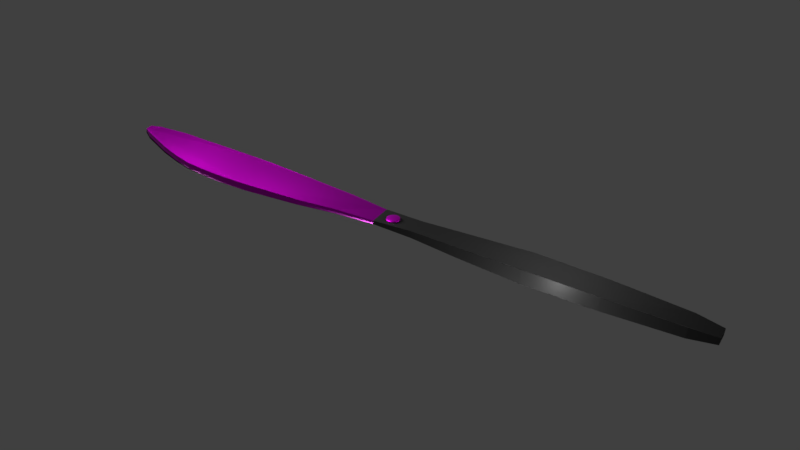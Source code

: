# Source: knife.blend  (saved by Blender 2.79.0; exported with 4.5.12 LTS)
import bpy
from mathutils import Matrix  # noqa: F401  (used for matrix-valued properties, if any)

bpy.ops.wm.read_factory_settings(use_empty=True)
scene = bpy.context.scene
scene.name = 'Scene'

# ---- collections
col_collection_1 = bpy.data.collections.new('Collection 1'); scene.collection.children.link(col_collection_1)

# ---- images (referenced by path relative to the original .blend; pixels are not part of the script)
import os
ASSET_DIR = os.environ.get("B2B_ASSET_DIR", "")  # directory of the original .blend (textures are referenced by path, not embedded)
HERE = os.path.dirname(os.path.abspath(__file__))  # packed textures are extracted next to this script under _unpacked/

def load_image(name, relpath, width, height, colorspace="sRGB"):
    """Load a texture the original file referenced (path relative to the .blend, or extracted next to this script)."""
    p = next((c for c in (os.path.join(HERE, relpath), os.path.join(ASSET_DIR, relpath)) if relpath and os.path.exists(c)), "")
    if p:
        img = bpy.data.images.load(p, check_existing=True)
        img.name = name
    else:  # same state as the original file: an image datablock whose file is absent (Cycles renders it pink)
        img = bpy.data.images.new(name, width, height)
        img.source = "FILE"
        img.filepath = "//" + (relpath or name)
    img.colorspace_settings.name = colorspace
    return img
img_texturescom_aluminiumcrosshatched_1024_albedo_tiff = load_image('TexturesCom_AluminiumCrosshatched_1024_albedo.tiff', 'TexturesCom_AluminiumCrosshatched_1024_albedo.tiff', 1024, 1024, 'sRGB')
img_texturescom_aluminiumcrosshatched_1024_normal_tiff = load_image('TexturesCom_AluminiumCrosshatched_1024_normal.tiff', 'TexturesCom_AluminiumCrosshatched_1024_normal.tiff', 1024, 1024, 'Non-Color')
img_hingenailstexture_png = load_image('hingeNailsTexture.png', 'hingeNailsTexture.png', 1024, 1024, 'sRGB')
img_hingenailstexture_png_001 = load_image('hingeNailsTexture.png.001', 'hingeNailsTexture.png', 1024, 1024, 'sRGB')

# ---- materials (node trees are filled in below, after node groups)
mat_steel = bpy.data.materials.new('steel')
mat_steel.alpha_threshold = 0.0
mat_steel.roughness = 0.5
mat_base = bpy.data.materials.new('base')
mat_base.alpha_threshold = 0.0
mat_base.roughness = 0.5
mat_nail = bpy.data.materials.new('nail')
mat_nail.alpha_threshold = 0.0
mat_nail.roughness = 0.5
mat_nail_001 = bpy.data.materials.new('nail.001')
mat_nail_001.alpha_threshold = 0.0
mat_nail_001.roughness = 0.5
mat_metal_001 = bpy.data.materials.new('metal.001')
mat_metal_001.alpha_threshold = 0.0
mat_metal_001.roughness = 0.5

# ---- material node trees
mat_steel.use_nodes = True; mat_steel.node_tree.nodes.clear()
_N = mat_steel.node_tree.nodes; _L = mat_steel.node_tree.links
n0 = _N.new('ShaderNodeOutputMaterial'); n0.name = 'Material Output'; n0.location = (3, 336)
n1 = _N.new('ShaderNodeBsdfDiffuse'); n1.name = 'Diffuse BSDF'; n1.location = (-596, 386)
n1.inputs[0].default_value = (0.01742, 0.01031, 0.4991, 1.0)
n2 = _N.new('ShaderNodeBsdfPrincipled'); n2.name = 'Principled BSDF'; n2.location = (-541, 209)
n2.width = 150
n2.subsurface_method = 'BURLEY'
n2.inputs[1].default_value = 1.0
n2.inputs[2].default_value = 0.5134
n2.inputs[3].default_value = 1.45
n2.inputs[9].default_value = (1.0, 1.0, 1.0)
n3 = _N.new('ShaderNodeTexImage'); n3.name = 'Image Texture'; n3.location = (-736, 162)
n3.width = 140
n3.image = img_texturescom_aluminiumcrosshatched_1024_albedo_tiff
n4 = _N.new('ShaderNodeUVMap'); n4.name = 'UV Map'; n4.location = (-935, 85)
n4.uv_map = 'UVMap'
n5 = _N.new('ShaderNodeMixShader'); n5.name = 'Mix Shader'; n5.location = (-337, 408)
n5.inputs[0].default_value = 0.7236
n6 = _N.new('ShaderNodeNormalMap'); n6.name = 'Normal Map'; n6.location = (-829, -147)
n6.inputs[0].default_value = 5.0
n7 = _N.new('ShaderNodeTexImage'); n7.name = 'Image Texture.001'; n7.location = (-1023, -138)
n7.width = 140
n7.image = img_texturescom_aluminiumcrosshatched_1024_normal_tiff
_L.new(n1.outputs[0], n5.inputs[1])
_L.new(n3.outputs[0], n2.inputs[0])
_L.new(n4.outputs[0], n3.inputs[0])
_L.new(n2.outputs[0], n0.inputs[0])
_L.new(n6.outputs[0], n2.inputs[5])
_L.new(n7.outputs[0], n6.inputs[1])
n0.is_active_output = True
mat_base.use_nodes = True; mat_base.node_tree.nodes.clear()
_N = mat_base.node_tree.nodes; _L = mat_base.node_tree.links
n0 = _N.new('ShaderNodeOutputMaterial'); n0.name = 'Material Output'; n0.location = (300, 300)
n1 = _N.new('ShaderNodeBsdfPrincipled'); n1.name = 'Principled BSDF'; n1.location = (-80, 307)
n1.width = 150
n1.subsurface_method = 'BURLEY'
n1.inputs[0].default_value = (0.009311, 0.009311, 0.009311, 1.0)
n1.inputs[2].default_value = 1.0
n1.inputs[3].default_value = 1.45
n1.inputs[9].default_value = (1.0, 1.0, 1.0)
n1.inputs[19].default_value = 0.1739
n1.inputs[20].default_value = 0.3912
_L.new(n1.outputs[0], n0.inputs[0])
n0.is_active_output = True
mat_nail.use_nodes = True; mat_nail.node_tree.nodes.clear()
_N = mat_nail.node_tree.nodes; _L = mat_nail.node_tree.links
n0 = _N.new('ShaderNodeBsdfPrincipled'); n0.name = 'Principled BSDF'; n0.location = (215, 311)
n0.width = 150
n0.subsurface_method = 'BURLEY'
n0.inputs[1].default_value = 1.0
n0.inputs[3].default_value = 1.45
n0.inputs[9].default_value = (1.0, 1.0, 1.0)
n1 = _N.new('ShaderNodeTexImage'); n1.name = 'Image Texture'; n1.location = (-83, 298)
n1.width = 216
n1.image = img_hingenailstexture_png
n2 = _N.new('ShaderNodeOutputMaterial'); n2.name = 'Material Output'; n2.location = (806, 254)
n3 = _N.new('ShaderNodeMixShader'); n3.name = 'Mix Shader'; n3.location = (608, 260)
n4 = _N.new('ShaderNodeBsdfPrincipled'); n4.name = 'Principled BSDF.001'; n4.location = (395, 169)
n4.width = 150
n4.subsurface_method = 'BURLEY'
n4.inputs[0].default_value = (0.3737, 0.3737, 0.3737, 1.0)
n4.inputs[1].default_value = 1.0
n4.inputs[3].default_value = 1.45
n4.inputs[9].default_value = (1.0, 1.0, 1.0)
_L.new(n1.outputs[0], n0.inputs[0])
_L.new(n3.outputs[0], n2.inputs[0])
_L.new(n1.outputs[1], n3.inputs[0])
_L.new(n0.outputs[0], n3.inputs[2])
_L.new(n4.outputs[0], n3.inputs[1])
n2.is_active_output = True
mat_nail_001.use_nodes = True; mat_nail_001.node_tree.nodes.clear()
_N = mat_nail_001.node_tree.nodes; _L = mat_nail_001.node_tree.links
n0 = _N.new('ShaderNodeBsdfPrincipled'); n0.name = 'Principled BSDF'; n0.location = (215, 311)
n0.width = 150
n0.subsurface_method = 'BURLEY'
n0.inputs[1].default_value = 1.0
n0.inputs[3].default_value = 1.45
n0.inputs[9].default_value = (1.0, 1.0, 1.0)
n1 = _N.new('ShaderNodeTexImage'); n1.name = 'Image Texture'; n1.location = (-83, 298)
n1.width = 216
n1.image = img_hingenailstexture_png_001
n2 = _N.new('ShaderNodeOutputMaterial'); n2.name = 'Material Output'; n2.location = (806, 254)
n3 = _N.new('ShaderNodeMixShader'); n3.name = 'Mix Shader'; n3.location = (608, 260)
n4 = _N.new('ShaderNodeBsdfPrincipled'); n4.name = 'Principled BSDF.001'; n4.location = (395, 169)
n4.width = 150
n4.subsurface_method = 'BURLEY'
n4.inputs[0].default_value = (0.3737, 0.3737, 0.3737, 1.0)
n4.inputs[1].default_value = 1.0
n4.inputs[3].default_value = 1.45
n4.inputs[9].default_value = (1.0, 1.0, 1.0)
_L.new(n1.outputs[0], n0.inputs[0])
_L.new(n3.outputs[0], n2.inputs[0])
_L.new(n1.outputs[1], n3.inputs[0])
_L.new(n0.outputs[0], n3.inputs[2])
_L.new(n4.outputs[0], n3.inputs[1])
n2.is_active_output = True
mat_metal_001.use_nodes = True; mat_metal_001.node_tree.nodes.clear()
_N = mat_metal_001.node_tree.nodes; _L = mat_metal_001.node_tree.links
n0 = _N.new('ShaderNodeOutputMaterial'); n0.name = 'Material Output'; n0.location = (300, 300)
n1 = _N.new('ShaderNodeBsdfPrincipled'); n1.name = 'Principled BSDF'; n1.location = (63, 343)
n1.width = 150
n1.subsurface_method = 'BURLEY'
n1.inputs[0].default_value = (0.7246, 0.7246, 0.7246, 1.0)
n1.inputs[1].default_value = 1.0
n1.inputs[3].default_value = 1.45
n1.inputs[9].default_value = (1.0, 1.0, 1.0)
_L.new(n1.outputs[0], n0.inputs[0])
n0.is_active_output = True

# ---- world
world_world = bpy.data.worlds.new('World'); scene.world = world_world
world_world.color = (0.05088, 0.05088, 0.05088)
world_world.use_sun_shadow = False
world_world.sun_shadow_jitter_overblur = 0.0
world_world.cycles.sampling_method = 'MANUAL'

# ---- lights
light_point = bpy.data.lights.new('Point', 'POINT')
light_point.transmission_factor = 0.0
light_point.energy = 100.0
light_point.shadow_buffer_clip_start = 0.5
light_point.shadow_soft_size = 0.1
light_point.shadow_maximum_resolution = 0.006
light_point.use_absolute_resolution = True

# ---- meshes
me_cube_001 = bpy.data.meshes.new('Cube.001')
me_cube_001.from_pydata([(-0.3529, 3.543, -0.05998), (-0.3529, 3.543, 0.0473), (-0.2157, 3.892, -0.05998), (-0.2157, 3.892, 0.0473), (0.3811, 3.563, -0.05998), (0.3811, 3.563, 0.0473), (0.3872, 3.892, -0.05998), (0.3872, 3.892, 0.0473), (-0.4597, 2.995, -0.05998), (-0.4597, 2.995, 0.0473), (0.3856, 3.01, -0.05998), (0.3856, 3.01, 0.0473), (-0.4663, 2.211, -0.06269), (-0.4663, 2.211, 0.05001), (0.3718, 2.206, -0.06269), (0.3718, 2.206, 0.05001), (-0.3738, 1.327, -0.04976), (-0.3738, 1.327, 0.03708), (0.3265, 1.323, -0.04976), (0.3265, 1.323, 0.03708), (-0.2637, 0.7309, -0.04391), (-0.2637, 0.7309, 0.03123), (0.2926, 0.7273, -0.04391), (0.2926, 0.7273, 0.03123), (0.04446, 4.397, -0.05998), (0.04446, 4.397, 0.0473), (0.3288, 4.374, -0.05998), (0.3288, 4.374, 0.0473), (-0.2216, 0.09785, -0.02323), (-0.2216, 0.09785, 0.03531), (0.1987, 0.09519, -0.02323), (0.1987, 0.09519, 0.03531), (-0.1956, -0.5157, -0.04992), (-0.1956, -0.5157, 0.06201), (0.1649, -0.518, -0.04992), (0.1649, -0.518, 0.06201), (-0.2462, -1.276, -0.07844), (-0.2462, -1.276, 0.09053), (0.2024, -1.279, -0.07844), (0.2024, -1.279, 0.09053), (-0.2879, -2.278, -0.1087), (-0.2879, -2.278, 0.1208), (0.2584, -2.282, -0.1087), (0.2584, -2.282, 0.1208), (-0.2823, -3.427, -0.1034), (-0.2823, -3.427, 0.1155), (0.239, -3.431, -0.1034), (0.239, -3.431, 0.1155), (-0.2354, -4.632, -0.08073), (-0.2354, -4.632, 0.09281), (0.1777, -4.634, -0.08073), (0.1777, -4.634, 0.09281), (-0.1654, -5.063, -0.05131), (-0.1654, -5.063, 0.0634), (0.1051, -5.065, -0.05131), (0.1051, -5.065, 0.0634), (-0.4291, 3.269, -0.05998), (-0.4291, 3.269, 0.0473), (0.3853, 3.286, -0.05998), (0.3853, 3.286, 0.0473), (0.3814, 2.608, -0.06133), (-0.48, 2.603, -0.06133), (-0.48, 2.603, 0.04865), (0.3814, 2.608, 0.04865), (0.1522, 4.546, 0.02859), (0.1522, 4.546, -0.04127), (0.2543, 4.527, -0.02009), (0.2543, 4.527, 0.04976)], [], [(0, 1, 3, 2), (6, 7, 5, 4), (57, 56, 8, 9), (58, 59, 11, 10), (62, 61, 12, 13), (60, 63, 15, 14), (14, 15, 19, 18), (13, 12, 16, 17), (3, 1, 57, 9, 62, 13, 17, 21, 29, 31, 23, 19, 15, 63, 11, 59, 5, 7, 27, 67, 64, 25), (17, 16, 20, 21), (2, 24, 65, 66, 26, 6, 4, 58, 10, 60, 14, 18, 22, 30, 28, 20, 16, 12, 61, 8, 56, 0), (18, 19, 23, 22), (2, 3, 25, 24), (7, 6, 26, 27), (28, 30, 34, 32), (21, 20, 28, 29), (22, 23, 31, 30), (33, 32, 36, 37), (29, 28, 32, 33), (31, 29, 33, 35), (30, 31, 35, 34), (39, 37, 41, 43), (35, 33, 37, 39), (34, 35, 39, 38), (32, 34, 38, 36), (40, 42, 46, 44), (38, 39, 43, 42), (36, 38, 42, 40), (37, 36, 40, 41), (41, 40, 44, 45), (43, 41, 45, 47), (42, 43, 47, 46), (50, 51, 55, 54), (46, 47, 51, 50), (49, 53, 55, 51, 47, 45), (45, 44, 48, 49), (54, 55, 53, 52), (49, 48, 52, 53), (4, 5, 59, 58), (1, 0, 56, 57), (10, 11, 63, 60), (9, 8, 61, 62), (24, 25, 64, 65), (50, 54, 52, 48, 44, 46), (65, 64, 67, 66), (66, 67, 27, 26)])
me_cube_001.polygons.foreach_set('use_smooth', [1, 1, 1, 1, 1, 1, 1, 1, 0, 1, 0, 1, 1, 1, 0, 1, 1, 0, 0, 0, 0, 0, 0, 0, 0, 0, 0, 0, 0, 0, 0, 0, 0, 0, 0, 0, 0, 0, 1, 1, 1, 1, 1, 0, 1, 1])
me_cube_001.polygons.foreach_set('material_index', [0, 0, 0, 0, 0, 0, 0, 0, 0, 0, 0, 0, 0, 0, 1, 0, 0, 1, 1, 1, 1, 1, 1, 1, 1, 1, 1, 1, 1, 1, 1, 1, 1, 1, 1, 1, 1, 1, 0, 0, 0, 0, 0, 1, 0, 0])
_uv = me_cube_001.uv_layers.new(name='UVMap')
_uv.uv.foreach_set('vector', [0.2738, 0.2396, 0.2578, 0.2396, 0.2578, 0.1577, 0.2738, 0.1577, 0.2906, 0.853, 0.2746, 0.853, 0.2746, 0.7791, 0.2906, 0.7791, 0.2578, 0.3031, 0.2738, 0.3031, 0.2738, 0.365, 0.2578, 0.365, 0.2906, 0.7172, 0.2746, 0.7172, 0.2746, 0.6552, 0.2906, 0.6552, 0.2576, 0.4526, 0.274, 0.4526, 0.2742, 0.5391, 0.2574, 0.5391, 0.2908, 0.5649, 0.2744, 0.5649, 0.2742, 0.4746, 0.291, 0.4746, 0.291, 0.4746, 0.2742, 0.4746, 0.2761, 0.2762, 0.2891, 0.2762, 0.2574, 0.5391, 0.2742, 0.5391, 0.2723, 0.7323, 0.2593, 0.7323, 0.1661, 0.8517, 0.1462, 0.7732, 0.1352, 0.7115, 0.1311, 0.6498, 0.1287, 0.5618, 0.1313, 0.4739, 0.1466, 0.2756, 0.1639, 0.142, 0.1712, 0.0, 0.234, 0.0003983, 0.2471, 0.1425, 0.2512, 0.2763, 0.2566, 0.4747, 0.2574, 0.565, 0.2574, 0.6553, 0.2569, 0.7173, 0.2558, 0.7793, 0.2562, 0.8532, 0.2467, 0.9614, 0.2353, 0.9954, 0.2201, 0.9995, 0.2042, 0.9658, 0.2593, 0.7323, 0.2723, 0.7323, 0.2714, 0.8609, 0.2602, 0.8609, 0.03745, 0.1478, 0.07552, 0.03376, 0.09139, 0.0, 0.1067, 0.004167, 0.118, 0.03816, 0.1275, 0.1464, 0.1271, 0.2203, 0.1282, 0.2822, 0.1287, 0.3442, 0.1287, 0.4345, 0.1279, 0.5248, 0.1225, 0.7232, 0.1184, 0.857, 0.1054, 0.9992, 0.04256, 0.9996, 0.03526, 0.8575, 0.01788, 0.7239, 0.002654, 0.5256, 0.0, 0.4377, 0.002412, 0.3497, 0.006551, 0.2881, 0.0175, 0.2263, 0.2891, 0.2762, 0.2761, 0.2762, 0.277, 0.1423, 0.2882, 0.1423, 0.2738, 0.1577, 0.2578, 0.1577, 0.2578, 0.03678, 0.2738, 0.03678, 0.2746, 0.853, 0.2906, 0.853, 0.2906, 0.9611, 0.2746, 0.9611, 0.5133, 0.4634, 0.6964, 0.4627, 0.6879, 0.5266, 0.5309, 0.5272, 0.2602, 0.8609, 0.2714, 0.8609, 0.2683, 1.0, 0.2596, 1.0, 0.2882, 0.1423, 0.277, 0.1423, 0.2764, 0.0, 0.2851, 0.0, 0.7757, 0.5277, 0.8245, 0.5277, 0.8369, 0.6069, 0.7633, 0.6069, 0.7873, 0.4641, 0.8128, 0.4641, 0.8245, 0.5277, 0.7757, 0.5277, 0.3213, 0.5373, 0.1382, 0.5365, 0.1559, 0.4728, 0.3129, 0.4734, 0.8873, 0.4609, 0.9128, 0.4609, 0.9244, 0.5247, 0.8757, 0.5247, 0.337, 0.3944, 0.1416, 0.3936, 0.1338, 0.2892, 0.3717, 0.2902, 0.3129, 0.4734, 0.1559, 0.4728, 0.1416, 0.3936, 0.337, 0.3944, 0.8757, 0.5247, 0.9244, 0.5247, 0.9369, 0.6038, 0.8633, 0.6038, 0.5309, 0.5272, 0.6879, 0.5266, 0.7121, 0.6056, 0.5167, 0.6064, 0.5088, 0.7108, 0.7468, 0.7098, 0.7501, 0.8293, 0.5231, 0.8303, 0.8633, 0.6038, 0.9369, 0.6038, 0.95, 0.7082, 0.8501, 0.7082, 0.5167, 0.6064, 0.7121, 0.6056, 0.7468, 0.7098, 0.5088, 0.7108, 0.7633, 0.6069, 0.8369, 0.6069, 0.8501, 0.7113, 0.7501, 0.7113, 0.7501, 0.7113, 0.8501, 0.7113, 0.8478, 0.8306, 0.7524, 0.8306, 0.3717, 0.2902, 0.1338, 0.2892, 0.148, 0.1697, 0.3751, 0.1707, 0.8501, 0.7082, 0.95, 0.7082, 0.9477, 0.8277, 0.8524, 0.8277, 0.8623, 0.9528, 0.9379, 0.9528, 0.925, 0.9976, 0.8751, 0.9976, 0.8524, 0.8277, 0.9477, 0.8277, 0.9379, 0.9528, 0.8623, 0.9528, 0.1808, 0.04465, 0.2157, 0.0, 0.3335, 0.0004925, 0.3607, 0.04541, 0.3751, 0.1707, 0.148, 0.1697, 0.7524, 0.8306, 0.8478, 0.8306, 0.8379, 0.9555, 0.7623, 0.9555, 1.0, 0.02814, 0.95, 0.02814, 0.95, 6.2e-09, 1.0, 0.0, 0.7623, 0.9555, 0.8379, 0.9555, 0.8251, 0.9999, 0.7751, 0.9999, 0.2906, 0.7791, 0.2746, 0.7791, 0.2746, 0.7172, 0.2906, 0.7172, 0.2578, 0.2396, 0.2738, 0.2396, 0.2738, 0.3031, 0.2578, 0.3031, 0.2906, 0.6552, 0.2746, 0.6552, 0.2744, 0.5649, 0.2908, 0.5649, 0.2578, 0.365, 0.2738, 0.365, 0.274, 0.4526, 0.2576, 0.4526, 0.2738, 0.03678, 0.2578, 0.03678, 0.2606, 1.071e-07, 0.271, 0.0, 0.7358, 0.9546, 0.7086, 0.9995, 0.5907, 1.0, 0.5558, 0.9553, 0.5231, 0.8303, 0.7501, 0.8293, 0.291, 0.0, 0.3013, 0.003133, 0.3013, 0.02693, 0.291, 0.0238, 0.2847, 0.995, 0.2742, 0.995, 0.2746, 0.9611, 0.2906, 0.9611])
me_cube_001.materials.append(mat_steel)
me_cube_001.materials.append(mat_base)
me_cube_001.use_remesh_preserve_volume = False
me_cube_001.use_remesh_preserve_attributes = False
me_cube_001.use_mirror_vertex_groups = False
me_cube_001.update()
me_cylinder_001 = bpy.data.meshes.new('Cylinder.001')
me_cylinder_001.from_pydata([(0.0, 1.0, -1.0), (0.0, 1.0, 1.0), (0.1951, 0.9808, -1.0), (0.1951, 0.9808, 1.0), (0.3827, 0.9239, -1.0), (0.3827, 0.9239, 1.0), (0.5556, 0.8315, -1.0), (0.5556, 0.8315, 1.0), (0.7071, 0.7071, -1.0), (0.7071, 0.7071, 1.0), (0.8315, 0.5556, -1.0), (0.8315, 0.5556, 1.0), (0.9239, 0.3827, -1.0), (0.9239, 0.3827, 1.0), (0.9808, 0.1951, -1.0), (0.9808, 0.1951, 1.0), (1.0, 7.55e-08, -1.0), (1.0, 7.55e-08, 1.0), (0.9808, -0.1951, -1.0), (0.9808, -0.1951, 1.0), (0.9239, -0.3827, -1.0), (0.9239, -0.3827, 1.0), (0.8315, -0.5556, -1.0), (0.8315, -0.5556, 1.0), (0.7071, -0.7071, -1.0), (0.7071, -0.7071, 1.0), (0.5556, -0.8315, -1.0), (0.5556, -0.8315, 1.0), (0.3827, -0.9239, -1.0), (0.3827, -0.9239, 1.0), (0.1951, -0.9808, -1.0), (0.1951, -0.9808, 1.0), (-3.258e-07, -1.0, -1.0), (-3.258e-07, -1.0, 1.0), (-0.1951, -0.9808, -1.0), (-0.1951, -0.9808, 1.0), (-0.3827, -0.9239, -1.0), (-0.3827, -0.9239, 1.0), (-0.5556, -0.8315, -1.0), (-0.5556, -0.8315, 1.0), (-0.7071, -0.7071, -1.0), (-0.7071, -0.7071, 1.0), (-0.8315, -0.5556, -1.0), (-0.8315, -0.5556, 1.0), (-0.9239, -0.3827, -1.0), (-0.9239, -0.3827, 1.0), (-0.9808, -0.1951, -1.0), (-0.9808, -0.1951, 1.0), (-1.0, 9.656e-07, -1.0), (-1.0, 9.656e-07, 1.0), (-0.9808, 0.1951, -1.0), (-0.9808, 0.1951, 1.0), (-0.9239, 0.3827, -1.0), (-0.9239, 0.3827, 1.0), (-0.8315, 0.5556, -1.0), (-0.8315, 0.5556, 1.0), (-0.7071, 0.7071, -1.0), (-0.7071, 0.7071, 1.0), (-0.5556, 0.8315, -1.0), (-0.5556, 0.8315, 1.0), (-0.3827, 0.9239, -1.0), (-0.3827, 0.9239, 1.0), (-0.1951, 0.9808, -1.0), (-0.1951, 0.9808, 1.0), (-3.64e-09, 0.5416, -1.251), (0.1057, 0.5312, -1.251), (0.2073, 0.5004, -1.251), (0.3009, 0.4503, -1.251), (0.383, 0.383, -1.251), (0.4503, 0.3009, -1.251), (0.5004, 0.2073, -1.251), (0.5312, 0.1057, -1.251), (0.5416, 3.708e-08, -1.251), (0.5312, -0.1057, -1.251), (0.5004, -0.2073, -1.251), (0.4503, -0.3009, -1.251), (0.383, -0.383, -1.251), (0.3009, -0.4503, -1.251), (0.2073, -0.5004, -1.251), (0.1057, -0.5312, -1.251), (-1.801e-07, -0.5416, -1.251), (-0.1057, -0.5312, -1.251), (-0.2073, -0.5004, -1.251), (-0.3009, -0.4503, -1.251), (-0.383, -0.383, -1.251), (-0.4503, -0.3009, -1.251), (-0.5004, -0.2073, -1.251), (-0.5312, -0.1057, -1.251), (-0.5416, 5.192e-07, -1.251), (-0.5312, 0.1057, -1.251), (-0.5004, 0.2073, -1.251), (-0.4503, 0.3009, -1.251), (-0.383, 0.383, -1.251), (-0.3009, 0.4503, -1.251), (-0.2073, 0.5004, -1.251), (-0.1057, 0.5312, -1.251)], [], [(0, 1, 3, 2), (2, 3, 5, 4), (4, 5, 7, 6), (6, 7, 9, 8), (8, 9, 11, 10), (10, 11, 13, 12), (12, 13, 15, 14), (14, 15, 17, 16), (16, 17, 19, 18), (18, 19, 21, 20), (20, 21, 23, 22), (22, 23, 25, 24), (24, 25, 27, 26), (26, 27, 29, 28), (28, 29, 31, 30), (30, 31, 33, 32), (32, 33, 35, 34), (34, 35, 37, 36), (36, 37, 39, 38), (38, 39, 41, 40), (40, 41, 43, 42), (42, 43, 45, 44), (44, 45, 47, 46), (46, 47, 49, 48), (48, 49, 51, 50), (50, 51, 53, 52), (52, 53, 55, 54), (54, 55, 57, 56), (56, 57, 59, 58), (58, 59, 61, 60), (3, 1, 63, 61, 59, 57, 55, 53, 51, 49, 47, 45, 43, 41, 39, 37, 35, 33, 31, 29, 27, 25, 23, 21, 19, 17, 15, 13, 11, 9, 7, 5), (60, 61, 63, 62), (62, 63, 1, 0), (0, 2, 4, 6, 8, 10, 12, 14, 16, 18, 20, 22, 24, 26, 28, 30, 32, 34, 36, 38, 40, 42, 44, 46, 48, 50, 52, 54, 56, 58, 60, 62), (65, 64, 95, 94, 93, 92, 91, 90, 89, 88, 87, 86, 85, 84, 83, 82, 81, 80, 79, 78, 77, 76, 75, 74, 73, 72, 71, 70, 69, 68, 67, 66)])
me_cylinder_001.polygons.foreach_set('use_smooth', [True] * 35)
_uv = me_cylinder_001.uv_layers.new(name='UVMap')
_uv.uv.foreach_set('vector', [0.0, 0.0, 1.0, 0.0, 1.0, 1.0, 0.0, 1.0, 0.0, 0.0, 1.0, 0.0, 1.0, 1.0, 0.0, 1.0, 0.0, 0.0, 1.0, 0.0, 1.0, 1.0, 0.0, 1.0, 0.0, 0.0, 1.0, 0.0, 1.0, 1.0, 0.0, 1.0, 0.0, 0.0, 1.0, 0.0, 1.0, 1.0, 0.0, 1.0, 0.0, 0.0, 1.0, 0.0, 1.0, 1.0, 0.0, 1.0, 0.0, 0.0, 1.0, 0.0, 1.0, 1.0, 0.0, 1.0, 0.0, 0.0, 1.0, 0.0, 1.0, 1.0, 0.0, 1.0, 0.0, 0.0, 1.0, 0.0, 1.0, 1.0, 0.0, 1.0, 0.0, 0.0, 1.0, 0.0, 1.0, 1.0, 0.0, 1.0, 0.0, 0.0, 1.0, 0.0, 1.0, 1.0, 0.0, 1.0, 0.0, 0.0, 1.0, 0.0, 1.0, 1.0, 0.0, 1.0, 0.0, 0.0, 1.0, 0.0, 1.0, 1.0, 0.0, 1.0, 0.0, 0.0, 1.0, 0.0, 1.0, 1.0, 0.0, 1.0, 0.0, 0.0, 1.0, 0.0, 1.0, 1.0, 0.0, 1.0, 0.0, 0.0, 1.0, 0.0, 1.0, 1.0, 0.0, 1.0, 0.0, 0.0, 1.0, 0.0, 1.0, 1.0, 0.0, 1.0, 0.0, 0.0, 1.0, 0.0, 1.0, 1.0, 0.0, 1.0, 0.0, 0.0, 1.0, 0.0, 1.0, 1.0, 0.0, 1.0, 0.0, 0.0, 1.0, 0.0, 1.0, 1.0, 0.0, 1.0, 0.0, 0.0, 1.0, 0.0, 1.0, 1.0, 0.0, 1.0, 0.0, 0.0, 1.0, 0.0, 1.0, 1.0, 0.0, 1.0, 0.0, 0.0, 1.0, 0.0, 1.0, 1.0, 0.0, 1.0, 0.0, 0.0, 1.0, 0.0, 1.0, 1.0, 0.0, 1.0, 0.0, 0.0, 1.0, 0.0, 1.0, 1.0, 0.0, 1.0, 0.0, 0.0, 1.0, 0.0, 1.0, 1.0, 0.0, 1.0, 0.0, 0.0, 1.0, 0.0, 1.0, 1.0, 0.0, 1.0, 0.0, 0.0, 1.0, 0.0, 1.0, 1.0, 0.0, 1.0, 0.0, 0.0, 1.0, 0.0, 1.0, 1.0, 0.0, 1.0, 0.0, 0.0, 1.0, 0.0, 1.0, 1.0, 0.0, 1.0, 0.4804, 1.001, 0.448, 0.9941, 0.4175, 0.9814, 0.39, 0.963, 0.3666, 0.9396, 0.3483, 0.912, 0.3356, 0.8814, 0.3292, 0.8489, 0.3292, 0.8157, 0.3356, 0.7832, 0.3483, 0.7526, 0.3666, 0.725, 0.39, 0.7016, 0.4175, 0.6832, 0.448, 0.6705, 0.4804, 0.664, 0.5135, 0.664, 0.5459, 0.6705, 0.5764, 0.6832, 0.6039, 0.7016, 0.6272, 0.725, 0.6456, 0.7526, 0.6582, 0.7832, 0.6647, 0.8157, 0.6647, 0.8489, 0.6582, 0.8814, 0.6456, 0.912, 0.6272, 0.9396, 0.6039, 0.963, 0.5764, 0.9814, 0.5459, 0.9941, 0.5135, 1.001, 0.0, 0.0, 1.0, 0.0, 1.0, 1.0, 0.0, 1.0, 0.0, 0.0, 1.0, 0.0, 1.0, 1.0, 0.0, 1.0, 0.5, 1.0, 0.5975, 0.9904, 0.6913, 0.9619, 0.7778, 0.9157, 0.8536, 0.8536, 0.9157, 0.7778, 0.9619, 0.6913, 0.9904, 0.5975, 1.0, 0.5, 0.9904, 0.4025, 0.9619, 0.3087, 0.9157, 0.2222, 0.8536, 0.1464, 0.7778, 0.08427, 0.6913, 0.03806, 0.5975, 0.009607, 0.5, 0.0, 0.4025, 0.009607, 0.3087, 0.03806, 0.2222, 0.08427, 0.1464, 0.1464, 0.08426, 0.2222, 0.03806, 0.3087, 0.009607, 0.4025, 0.0, 0.5, 0.009607, 0.5975, 0.03806, 0.6913, 0.08427, 0.7778, 0.1464, 0.8536, 0.2222, 0.9157, 0.3087, 0.9619, 0.4025, 0.9904, 0.0, 0.0, 0.0, 0.0, 0.0, 0.0, 0.0, 0.0, 0.0, 0.0, 0.0, 0.0, 0.0, 0.0, 0.0, 0.0, 0.0, 0.0, 0.0, 0.0, 0.0, 0.0, 0.0, 0.0, 0.0, 0.0, 0.0, 0.0, 0.0, 0.0, 0.0, 0.0, 0.0, 0.0, 0.0, 0.0, 0.0, 0.0, 0.0, 0.0, 0.0, 0.0, 0.0, 0.0, 0.0, 0.0, 0.0, 0.0, 0.0, 0.0, 0.0, 0.0, 0.0, 0.0, 0.0, 0.0, 0.0, 0.0, 0.0, 0.0, 0.0, 0.0, 0.0, 0.0])
me_cylinder_001.materials.append(mat_nail)
me_cylinder_001.use_remesh_preserve_volume = False
me_cylinder_001.use_remesh_preserve_attributes = False
me_cylinder_001.use_mirror_vertex_groups = False
me_cylinder_001.update()
me_cylinder_000 = bpy.data.meshes.new('Cylinder.000')
me_cylinder_000.from_pydata([(0.0, 1.0, -1.0), (0.0, 1.0, 1.0), (0.1951, 0.9808, -1.0), (0.1951, 0.9808, 1.0), (0.3827, 0.9239, -1.0), (0.3827, 0.9239, 1.0), (0.5556, 0.8315, -1.0), (0.5556, 0.8315, 1.0), (0.7071, 0.7071, -1.0), (0.7071, 0.7071, 1.0), (0.8315, 0.5556, -1.0), (0.8315, 0.5556, 1.0), (0.9239, 0.3827, -1.0), (0.9239, 0.3827, 1.0), (0.9808, 0.1951, -1.0), (0.9808, 0.1951, 1.0), (1.0, 7.55e-08, -1.0), (1.0, 7.55e-08, 1.0), (0.9808, -0.1951, -1.0), (0.9808, -0.1951, 1.0), (0.9239, -0.3827, -1.0), (0.9239, -0.3827, 1.0), (0.8315, -0.5556, -1.0), (0.8315, -0.5556, 1.0), (0.7071, -0.7071, -1.0), (0.7071, -0.7071, 1.0), (0.5556, -0.8315, -1.0), (0.5556, -0.8315, 1.0), (0.3827, -0.9239, -1.0), (0.3827, -0.9239, 1.0), (0.1951, -0.9808, -1.0), (0.1951, -0.9808, 1.0), (-3.258e-07, -1.0, -1.0), (-3.258e-07, -1.0, 1.0), (-0.1951, -0.9808, -1.0), (-0.1951, -0.9808, 1.0), (-0.3827, -0.9239, -1.0), (-0.3827, -0.9239, 1.0), (-0.5556, -0.8315, -1.0), (-0.5556, -0.8315, 1.0), (-0.7071, -0.7071, -1.0), (-0.7071, -0.7071, 1.0), (-0.8315, -0.5556, -1.0), (-0.8315, -0.5556, 1.0), (-0.9239, -0.3827, -1.0), (-0.9239, -0.3827, 1.0), (-0.9808, -0.1951, -1.0), (-0.9808, -0.1951, 1.0), (-1.0, 9.656e-07, -1.0), (-1.0, 9.656e-07, 1.0), (-0.9808, 0.1951, -1.0), (-0.9808, 0.1951, 1.0), (-0.9239, 0.3827, -1.0), (-0.9239, 0.3827, 1.0), (-0.8315, 0.5556, -1.0), (-0.8315, 0.5556, 1.0), (-0.7071, 0.7071, -1.0), (-0.7071, 0.7071, 1.0), (-0.5556, 0.8315, -1.0), (-0.5556, 0.8315, 1.0), (-0.3827, 0.9239, -1.0), (-0.3827, 0.9239, 1.0), (-0.1951, 0.9808, -1.0), (-0.1951, 0.9808, 1.0), (-3.64e-09, 0.5416, -1.251), (0.1057, 0.5312, -1.251), (0.2073, 0.5004, -1.251), (0.3009, 0.4503, -1.251), (0.383, 0.383, -1.251), (0.4503, 0.3009, -1.251), (0.5004, 0.2073, -1.251), (0.5312, 0.1057, -1.251), (0.5416, 3.708e-08, -1.251), (0.5312, -0.1057, -1.251), (0.5004, -0.2073, -1.251), (0.4503, -0.3009, -1.251), (0.383, -0.383, -1.251), (0.3009, -0.4503, -1.251), (0.2073, -0.5004, -1.251), (0.1057, -0.5312, -1.251), (-1.801e-07, -0.5416, -1.251), (-0.1057, -0.5312, -1.251), (-0.2073, -0.5004, -1.251), (-0.3009, -0.4503, -1.251), (-0.383, -0.383, -1.251), (-0.4503, -0.3009, -1.251), (-0.5004, -0.2073, -1.251), (-0.5312, -0.1057, -1.251), (-0.5416, 5.192e-07, -1.251), (-0.5312, 0.1057, -1.251), (-0.5004, 0.2073, -1.251), (-0.4503, 0.3009, -1.251), (-0.383, 0.383, -1.251), (-0.3009, 0.4503, -1.251), (-0.2073, 0.5004, -1.251), (-0.1057, 0.5312, -1.251)], [], [(0, 1, 3, 2), (2, 3, 5, 4), (4, 5, 7, 6), (6, 7, 9, 8), (8, 9, 11, 10), (10, 11, 13, 12), (12, 13, 15, 14), (14, 15, 17, 16), (16, 17, 19, 18), (18, 19, 21, 20), (20, 21, 23, 22), (22, 23, 25, 24), (24, 25, 27, 26), (26, 27, 29, 28), (28, 29, 31, 30), (30, 31, 33, 32), (32, 33, 35, 34), (34, 35, 37, 36), (36, 37, 39, 38), (38, 39, 41, 40), (40, 41, 43, 42), (42, 43, 45, 44), (44, 45, 47, 46), (46, 47, 49, 48), (48, 49, 51, 50), (50, 51, 53, 52), (52, 53, 55, 54), (54, 55, 57, 56), (56, 57, 59, 58), (58, 59, 61, 60), (3, 1, 63, 61, 59, 57, 55, 53, 51, 49, 47, 45, 43, 41, 39, 37, 35, 33, 31, 29, 27, 25, 23, 21, 19, 17, 15, 13, 11, 9, 7, 5), (60, 61, 63, 62), (62, 63, 1, 0), (0, 2, 4, 6, 8, 10, 12, 14, 16, 18, 20, 22, 24, 26, 28, 30, 32, 34, 36, 38, 40, 42, 44, 46, 48, 50, 52, 54, 56, 58, 60, 62), (65, 64, 95, 94, 93, 92, 91, 90, 89, 88, 87, 86, 85, 84, 83, 82, 81, 80, 79, 78, 77, 76, 75, 74, 73, 72, 71, 70, 69, 68, 67, 66)])
me_cylinder_000.polygons.foreach_set('use_smooth', [True] * 35)
me_cylinder_000.polygons.foreach_set('material_index', [1, 1, 1, 1, 1, 1, 1, 1, 1, 1, 1, 1, 1, 1, 1, 1, 1, 1, 1, 1, 1, 1, 1, 1, 1, 1, 1, 1, 1, 1, 0, 1, 1, 1, 1])
_uv = me_cylinder_000.uv_layers.new(name='UVMap')
_uv.uv.foreach_set('vector', [0.0, 0.0, 1.0, 0.0, 1.0, 1.0, 0.0, 1.0, 0.0, 0.0, 1.0, 0.0, 1.0, 1.0, 0.0, 1.0, 0.0, 0.0, 1.0, 0.0, 1.0, 1.0, 0.0, 1.0, 0.0, 0.0, 1.0, 0.0, 1.0, 1.0, 0.0, 1.0, 0.0, 0.0, 1.0, 0.0, 1.0, 1.0, 0.0, 1.0, 0.0, 0.0, 1.0, 0.0, 1.0, 1.0, 0.0, 1.0, 0.0, 0.0, 1.0, 0.0, 1.0, 1.0, 0.0, 1.0, 0.0, 0.0, 1.0, 0.0, 1.0, 1.0, 0.0, 1.0, 0.0, 0.0, 1.0, 0.0, 1.0, 1.0, 0.0, 1.0, 0.0, 0.0, 1.0, 0.0, 1.0, 1.0, 0.0, 1.0, 0.0, 0.0, 1.0, 0.0, 1.0, 1.0, 0.0, 1.0, 0.0, 0.0, 1.0, 0.0, 1.0, 1.0, 0.0, 1.0, 0.0, 0.0, 1.0, 0.0, 1.0, 1.0, 0.0, 1.0, 0.0, 0.0, 1.0, 0.0, 1.0, 1.0, 0.0, 1.0, 0.0, 0.0, 1.0, 0.0, 1.0, 1.0, 0.0, 1.0, 0.0, 0.0, 1.0, 0.0, 1.0, 1.0, 0.0, 1.0, 0.0, 0.0, 1.0, 0.0, 1.0, 1.0, 0.0, 1.0, 0.0, 0.0, 1.0, 0.0, 1.0, 1.0, 0.0, 1.0, 0.0, 0.0, 1.0, 0.0, 1.0, 1.0, 0.0, 1.0, 0.0, 0.0, 1.0, 0.0, 1.0, 1.0, 0.0, 1.0, 0.0, 0.0, 1.0, 0.0, 1.0, 1.0, 0.0, 1.0, 0.0, 0.0, 1.0, 0.0, 1.0, 1.0, 0.0, 1.0, 0.0, 0.0, 1.0, 0.0, 1.0, 1.0, 0.0, 1.0, 0.0, 0.0, 1.0, 0.0, 1.0, 1.0, 0.0, 1.0, 0.0, 0.0, 1.0, 0.0, 1.0, 1.0, 0.0, 1.0, 0.0, 0.0, 1.0, 0.0, 1.0, 1.0, 0.0, 1.0, 0.0, 0.0, 1.0, 0.0, 1.0, 1.0, 0.0, 1.0, 0.0, 0.0, 1.0, 0.0, 1.0, 1.0, 0.0, 1.0, 0.0, 0.0, 1.0, 0.0, 1.0, 1.0, 0.0, 1.0, 0.0, 0.0, 1.0, 0.0, 1.0, 1.0, 0.0, 1.0, 0.4804, 1.001, 0.448, 0.9941, 0.4175, 0.9814, 0.39, 0.963, 0.3666, 0.9396, 0.3483, 0.912, 0.3356, 0.8814, 0.3292, 0.8489, 0.3292, 0.8157, 0.3356, 0.7832, 0.3483, 0.7526, 0.3666, 0.725, 0.39, 0.7016, 0.4175, 0.6832, 0.448, 0.6705, 0.4804, 0.664, 0.5135, 0.664, 0.5459, 0.6705, 0.5764, 0.6832, 0.6039, 0.7016, 0.6272, 0.725, 0.6456, 0.7526, 0.6582, 0.7832, 0.6647, 0.8157, 0.6647, 0.8489, 0.6582, 0.8814, 0.6456, 0.912, 0.6272, 0.9396, 0.6039, 0.963, 0.5764, 0.9814, 0.5459, 0.9941, 0.5135, 1.001, 0.0, 0.0, 1.0, 0.0, 1.0, 1.0, 0.0, 1.0, 0.0, 0.0, 1.0, 0.0, 1.0, 1.0, 0.0, 1.0, 0.5, 1.0, 0.5975, 0.9904, 0.6913, 0.9619, 0.7778, 0.9157, 0.8536, 0.8536, 0.9157, 0.7778, 0.9619, 0.6913, 0.9904, 0.5975, 1.0, 0.5, 0.9904, 0.4025, 0.9619, 0.3087, 0.9157, 0.2222, 0.8536, 0.1464, 0.7778, 0.08427, 0.6913, 0.03806, 0.5975, 0.009607, 0.5, 0.0, 0.4025, 0.009607, 0.3087, 0.03806, 0.2222, 0.08427, 0.1464, 0.1464, 0.08426, 0.2222, 0.03806, 0.3087, 0.009607, 0.4025, 0.0, 0.5, 0.009607, 0.5975, 0.03806, 0.6913, 0.08427, 0.7778, 0.1464, 0.8536, 0.2222, 0.9157, 0.3087, 0.9619, 0.4025, 0.9904, 0.0, 0.0, 0.0, 0.0, 0.0, 0.0, 0.0, 0.0, 0.0, 0.0, 0.0, 0.0, 0.0, 0.0, 0.0, 0.0, 0.0, 0.0, 0.0, 0.0, 0.0, 0.0, 0.0, 0.0, 0.0, 0.0, 0.0, 0.0, 0.0, 0.0, 0.0, 0.0, 0.0, 0.0, 0.0, 0.0, 0.0, 0.0, 0.0, 0.0, 0.0, 0.0, 0.0, 0.0, 0.0, 0.0, 0.0, 0.0, 0.0, 0.0, 0.0, 0.0, 0.0, 0.0, 0.0, 0.0, 0.0, 0.0, 0.0, 0.0, 0.0, 0.0, 0.0, 0.0])
me_cylinder_000.materials.append(mat_nail_001)
me_cylinder_000.materials.append(mat_metal_001)
me_cylinder_000.use_remesh_preserve_volume = False
me_cylinder_000.use_remesh_preserve_attributes = False
me_cylinder_000.use_mirror_vertex_groups = False
me_cylinder_000.update()

# ---- objects
ob_point_005 = bpy.data.objects.new('Point.005', light_point)
ob_point_004 = bpy.data.objects.new('Point.004', light_point)
ob_point_003 = bpy.data.objects.new('Point.003', light_point)
ob_point_002 = bpy.data.objects.new('Point.002', light_point)
ob_point_001 = bpy.data.objects.new('Point.001', light_point)
ob_point = bpy.data.objects.new('Point', light_point)
ob_cube = bpy.data.objects.new('Cube', me_cube_001)
ob_nail = bpy.data.objects.new('nail', me_cylinder_001)
ob_nail_001 = bpy.data.objects.new('nail.001', me_cylinder_000)

# ---- transforms, parenting, visibility, modifiers, constraints
ob_point_005.location = (3.335, -1.405, -0.3407)
ob_point_005.lineart.crease_threshold = 0.0
ob_point_004.location = (-0.564, -0.7166, -0.9525)
ob_point_004.lineart.crease_threshold = 0.0
ob_point_003.location = (-3.348, -1.415, 0.04724)
ob_point_003.lineart.crease_threshold = 0.0
ob_point_002.location = (3.363, -0.06759, 1.524)
ob_point_002.lineart.crease_threshold = 0.0
ob_point_001.location = (-0.7246, -1.329, 1.922)
ob_point_001.lineart.crease_threshold = 0.0
ob_point.location = (-2.363, -1.441, 2.051)
ob_point.lineart.crease_threshold = 0.0
ob_cube.location = (0.5703, -0.6561, 0.3674)
ob_cube.rotation_euler = (0.1123, -0.0006158, 1.788)
ob_cube.lineart.crease_threshold = 0.0
ob_nail.location = (0.7107, -0.6562, 0.4053)
ob_nail.scale = (-0.1027, -0.1027, 0.0221)
ob_nail.lineart.crease_threshold = 0.0
ob_nail_001.location = (0.7107, -0.6562, 0.2977)
ob_nail_001.scale = (-0.1027, -0.1027, 0.0221)
ob_nail_001.lineart.crease_threshold = 0.0

# ---- collection membership
col_collection_1.objects.link(ob_point_005)
col_collection_1.objects.link(ob_point_004)
col_collection_1.objects.link(ob_point_003)
col_collection_1.objects.link(ob_point_002)
col_collection_1.objects.link(ob_point_001)
col_collection_1.objects.link(ob_point)
col_collection_1.objects.link(ob_cube)
col_collection_1.objects.link(ob_nail)
col_collection_1.objects.link(ob_nail_001)

# ---- scene / render settings (as saved in the file)
scene.frame_start = 1; scene.frame_end = 250; scene.frame_set(1)
scene.render.engine = 'CYCLES'
scene.render.resolution_percentage = 50
scene.render.dither_intensity = 0.0
scene.cycles.use_denoising = False
scene.cycles.samples = 128
scene.cycles.sampling_pattern = 'TABULATED_SOBOL'
scene.cycles.use_adaptive_sampling = False
scene.cycles.use_light_tree = False
scene.cycles.blur_glossy = 0.0
scene.cycles.sample_clamp_indirect = 0.0
scene.view_settings.view_transform = 'Standard'
bpy.context.view_layer.update()

# ---- added for rendering (the .blend has no active camera): camera
cam_auto = bpy.data.cameras.new('AutoCamera')
cam_auto.lens = 50.0
cam_auto.sensor_width = 36.0
cam_auto.clip_end = 1000.0
ob_auto_camera = bpy.data.objects.new('AutoCamera', cam_auto)
scene.collection.objects.link(ob_auto_camera)
ob_auto_camera.location = (10.1374, -11.8117, 7.78827)
ob_auto_camera.rotation_euler = (1.09748, -7.21219e-08, 0.694738)
scene.camera = ob_auto_camera
bpy.context.view_layer.update()
